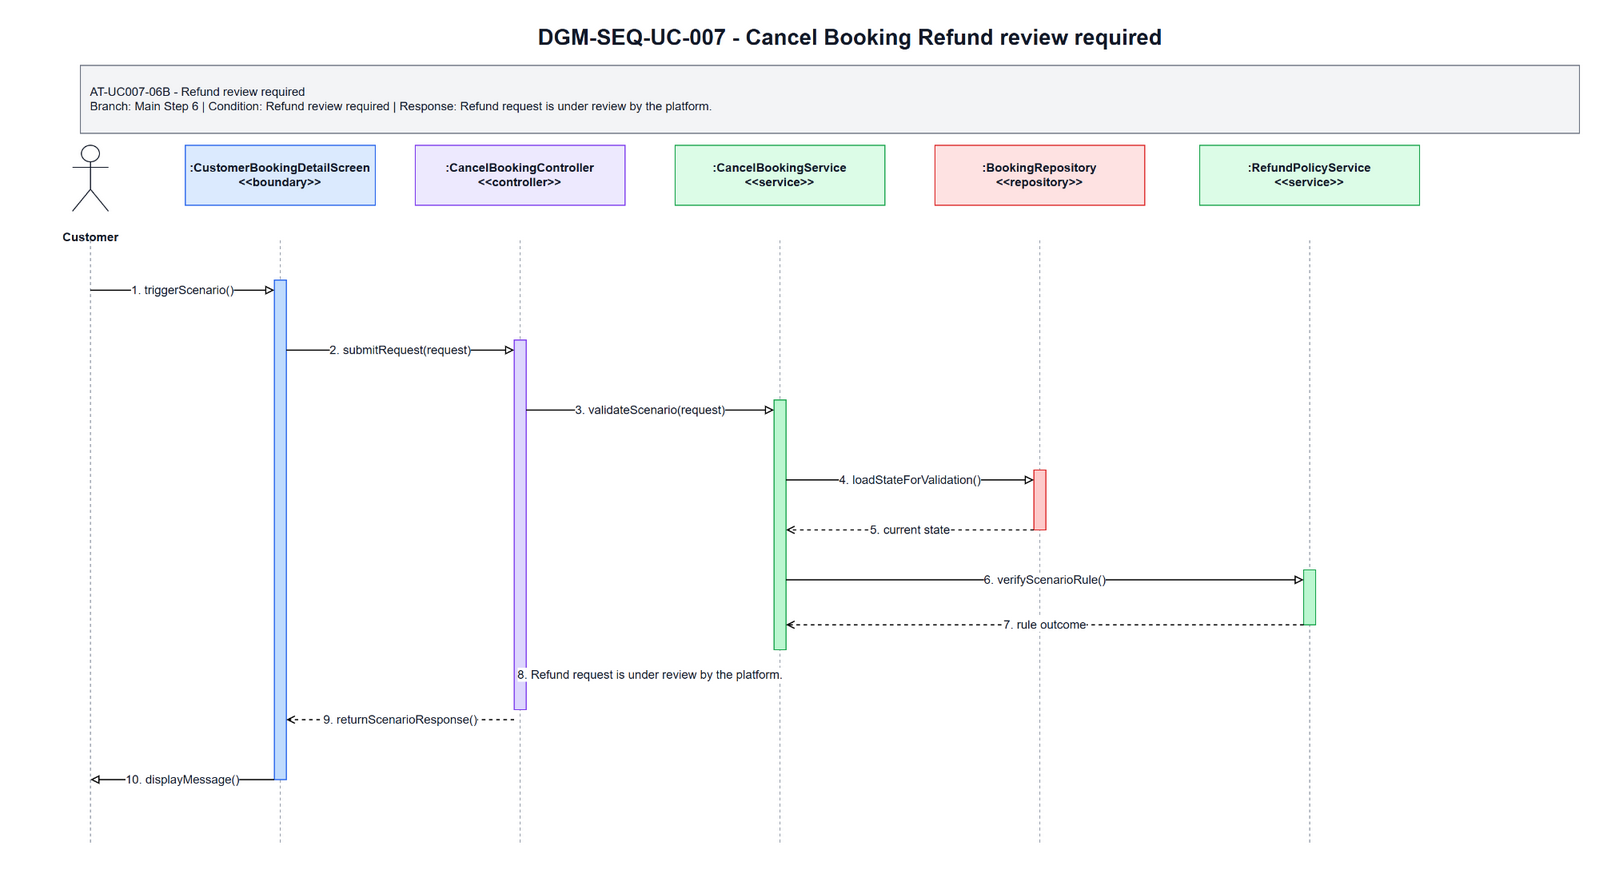

The diagram above was exported from draw.io. Its source (the exported page's mxGraphModel, read from the mxfile embedded in the PNG):
<mxGraphModel dx="1700" dy="920" grid="1" gridSize="10" guides="1" tooltips="1" connect="1" arrows="1" fold="1" page="1" pageScale="1" pageWidth="1700" pageHeight="920" math="0" shadow="0">
  <root>
    <mxCell id="0" />
    <mxCell id="1" parent="0" />
    <mxCell id="title" parent="1" value="DGM-SEQ-UC-007 - Cancel Booking Refund review required" style="text;html=1;strokeColor=none;fillColor=none;align=center;verticalAlign=middle;fontStyle=1;fontSize=22;fontColor=#111827" vertex="1">
      <mxGeometry x="350" y="25" width="1000" height="34" as="geometry" />
    </mxCell>
    <mxCell id="scenario-band" parent="1" value="AT-UC007-06B - Refund review required&lt;br&gt;Branch: Main Step 6 | Condition: Refund review required | Response: Refund request is under review by the platform." style="rounded=0;whiteSpace=wrap;html=1;fillColor=#F3F4F6;strokeColor=#6B7280;fontSize=12;fontColor=#111827;align=left;spacing=10" vertex="1">
      <mxGeometry x="80" y="70" width="1500" height="68" as="geometry" />
    </mxCell>
    <mxCell id="actor-icon" parent="1" value="" style="shape=umlActor;verticalLabelPosition=bottom;verticalAlign=top;html=1;outlineConnect=0;strokeColor=#111827" vertex="1">
      <mxGeometry x="72" y="150" width="36" height="66" as="geometry" />
    </mxCell>
    <mxCell id="actor-label" parent="1" value="Customer" style="text;html=1;strokeColor=none;fillColor=none;align=center;verticalAlign=middle;fontStyle=1;fontSize=12;fontColor=#111827" vertex="1">
      <mxGeometry x="20" y="224" width="140" height="36" as="geometry" />
    </mxCell>
    <mxCell id="h0" parent="1" value=":CustomerBookingDetailScreen&lt;br&gt;&amp;lt;&amp;lt;boundary&amp;gt;&amp;gt;" style="rounded=0;whiteSpace=wrap;html=1;fillColor=#DBEAFE;strokeColor=#2563EB;fontSize=12;fontStyle=1;fontColor=#111827" vertex="1">
      <mxGeometry x="185" y="150" width="190" height="60" as="geometry" />
    </mxCell>
    <mxCell id="h1" parent="1" value=":CancelBookingController&lt;br&gt;&amp;lt;&amp;lt;controller&amp;gt;&amp;gt;" style="rounded=0;whiteSpace=wrap;html=1;fillColor=#EDE9FE;strokeColor=#7C3AED;fontSize=12;fontStyle=1;fontColor=#111827" vertex="1">
      <mxGeometry x="415" y="150" width="210" height="60" as="geometry" />
    </mxCell>
    <mxCell id="h2" parent="1" value=":CancelBookingService&lt;br&gt;&amp;lt;&amp;lt;service&amp;gt;&amp;gt;" style="rounded=0;whiteSpace=wrap;html=1;fillColor=#DCFCE7;strokeColor=#16A34A;fontSize=12;fontStyle=1;fontColor=#111827" vertex="1">
      <mxGeometry x="675" y="150" width="210" height="60" as="geometry" />
    </mxCell>
    <mxCell id="h3" parent="1" value=":BookingRepository&lt;br&gt;&amp;lt;&amp;lt;repository&amp;gt;&amp;gt;" style="rounded=0;whiteSpace=wrap;html=1;fillColor=#FEE2E2;strokeColor=#DC2626;fontSize=12;fontStyle=1;fontColor=#111827" vertex="1">
      <mxGeometry x="935" y="150" width="210" height="60" as="geometry" />
    </mxCell>
    <mxCell id="h4" parent="1" value=":RefundPolicyService&lt;br&gt;&amp;lt;&amp;lt;service&amp;gt;&amp;gt;" style="rounded=0;whiteSpace=wrap;html=1;fillColor=#DCFCE7;strokeColor=#16A34A;fontSize=12;fontStyle=1;fontColor=#111827" vertex="1">
      <mxGeometry x="1200" y="150" width="220" height="60" as="geometry" />
    </mxCell>
    <mxCell id="l-actor" parent="1" style="endArrow=none;html=1;dashed=1;strokeColor=#9CA3AF" edge="1">
      <mxGeometry relative="1" as="geometry">
        <mxPoint x="90" y="245" as="sourcePoint" />
        <mxPoint x="90" y="850" as="targetPoint" />
      </mxGeometry>
    </mxCell>
    <mxCell id="l0" parent="1" style="endArrow=none;html=1;dashed=1;strokeColor=#9CA3AF" edge="1">
      <mxGeometry relative="1" as="geometry">
        <mxPoint x="280" y="245" as="sourcePoint" />
        <mxPoint x="280" y="850" as="targetPoint" />
      </mxGeometry>
    </mxCell>
    <mxCell id="l1" parent="1" style="endArrow=none;html=1;dashed=1;strokeColor=#9CA3AF" edge="1">
      <mxGeometry relative="1" as="geometry">
        <mxPoint x="520" y="245" as="sourcePoint" />
        <mxPoint x="520" y="850" as="targetPoint" />
      </mxGeometry>
    </mxCell>
    <mxCell id="l2" parent="1" style="endArrow=none;html=1;dashed=1;strokeColor=#9CA3AF" edge="1">
      <mxGeometry relative="1" as="geometry">
        <mxPoint x="780" y="245" as="sourcePoint" />
        <mxPoint x="780" y="850" as="targetPoint" />
      </mxGeometry>
    </mxCell>
    <mxCell id="l3" parent="1" style="endArrow=none;html=1;dashed=1;strokeColor=#9CA3AF" edge="1">
      <mxGeometry relative="1" as="geometry">
        <mxPoint x="1040" y="245" as="sourcePoint" />
        <mxPoint x="1040" y="850" as="targetPoint" />
      </mxGeometry>
    </mxCell>
    <mxCell id="l4" parent="1" style="endArrow=none;html=1;dashed=1;strokeColor=#9CA3AF" edge="1">
      <mxGeometry relative="1" as="geometry">
        <mxPoint x="1310" y="245" as="sourcePoint" />
        <mxPoint x="1310" y="850" as="targetPoint" />
      </mxGeometry>
    </mxCell>
    <mxCell id="a-boundary" parent="1" value="" style="rounded=0;whiteSpace=wrap;html=1;fillColor=#BFDBFE;strokeColor=#2563EB" vertex="1">
      <mxGeometry x="274" y="285" width="12" height="500" as="geometry" />
    </mxCell>
    <mxCell id="a-controller" parent="1" value="" style="rounded=0;whiteSpace=wrap;html=1;fillColor=#DDD6FE;strokeColor=#7C3AED" vertex="1">
      <mxGeometry x="514" y="345" width="12" height="370" as="geometry" />
    </mxCell>
    <mxCell id="a-service" parent="1" value="" style="rounded=0;whiteSpace=wrap;html=1;fillColor=#BBF7D0;strokeColor=#16A34A" vertex="1">
      <mxGeometry x="774" y="405" width="12" height="250" as="geometry" />
    </mxCell>
    <mxCell id="a-repo" parent="1" value="" style="rounded=0;whiteSpace=wrap;html=1;fillColor=#FECACA;strokeColor=#DC2626" vertex="1">
      <mxGeometry x="1034" y="475" width="12" height="60" as="geometry" />
    </mxCell>
    <mxCell id="a-support" parent="1" value="" style="rounded=0;whiteSpace=wrap;html=1;fillColor=#BBF7D0;strokeColor=#16A34A" vertex="1">
      <mxGeometry x="1304" y="575" width="12" height="55" as="geometry" />
    </mxCell>
    <mxCell id="m1" parent="1" value="1. triggerScenario()" style="endArrow=block;endFill=0;html=1;rounded=0;strokeWidth=1.2;fontSize=12;fontColor=#111827;labelBackgroundColor=#FFFFFF" edge="1">
      <mxGeometry relative="1" as="geometry">
        <mxPoint x="90" y="295" as="sourcePoint" />
        <mxPoint x="274" y="295" as="targetPoint" />
      </mxGeometry>
    </mxCell>
    <mxCell id="m2" parent="1" value="2. submitRequest(request)" style="endArrow=block;endFill=0;html=1;rounded=0;strokeWidth=1.2;fontSize=12;fontColor=#111827;labelBackgroundColor=#FFFFFF" edge="1">
      <mxGeometry relative="1" as="geometry">
        <mxPoint x="286" y="355" as="sourcePoint" />
        <mxPoint x="514" y="355" as="targetPoint" />
      </mxGeometry>
    </mxCell>
    <mxCell id="m3" parent="1" value="3. validateScenario(request)" style="endArrow=block;endFill=0;html=1;rounded=0;strokeWidth=1.2;fontSize=12;fontColor=#111827;labelBackgroundColor=#FFFFFF" edge="1">
      <mxGeometry relative="1" as="geometry">
        <mxPoint x="526" y="415" as="sourcePoint" />
        <mxPoint x="774" y="415" as="targetPoint" />
      </mxGeometry>
    </mxCell>
    <mxCell id="m4" parent="1" value="4. loadStateForValidation()" style="endArrow=block;endFill=0;html=1;rounded=0;strokeWidth=1.2;fontSize=12;fontColor=#111827;labelBackgroundColor=#FFFFFF" edge="1">
      <mxGeometry relative="1" as="geometry">
        <mxPoint x="786" y="485" as="sourcePoint" />
        <mxPoint x="1034" y="485" as="targetPoint" />
      </mxGeometry>
    </mxCell>
    <mxCell id="m5" parent="1" value="5. current state" style="endArrow=open;endFill=0;dashed=1;html=1;rounded=0;strokeWidth=1.2;fontSize=12;fontColor=#111827;labelBackgroundColor=#FFFFFF" edge="1">
      <mxGeometry relative="1" as="geometry">
        <mxPoint x="1034" y="535" as="sourcePoint" />
        <mxPoint x="786" y="535" as="targetPoint" />
      </mxGeometry>
    </mxCell>
    <mxCell id="m6" parent="1" value="6. verifyScenarioRule()" style="endArrow=block;endFill=0;html=1;rounded=0;strokeWidth=1.2;fontSize=12;fontColor=#111827;labelBackgroundColor=#FFFFFF" edge="1">
      <mxGeometry relative="1" as="geometry">
        <mxPoint x="786" y="585" as="sourcePoint" />
        <mxPoint x="1304" y="585" as="targetPoint" />
      </mxGeometry>
    </mxCell>
    <mxCell id="m7" parent="1" value="7. rule outcome" style="endArrow=open;endFill=0;dashed=1;html=1;rounded=0;strokeWidth=1.2;fontSize=12;fontColor=#111827;labelBackgroundColor=#FFFFFF" edge="1">
      <mxGeometry relative="1" as="geometry">
        <mxPoint x="1304" y="630" as="sourcePoint" />
        <mxPoint x="786" y="630" as="targetPoint" />
      </mxGeometry>
    </mxCell>
    <mxCell id="m8" parent="1" value="8. Refund request is under review by the platform." style="endArrow=open;endFill=0;dashed=1;html=1;rounded=0;strokeWidth=1.2;fontSize=12;fontColor=#111827;labelBackgroundColor=#FFFFFF" edge="1">
      <mxGeometry relative="1" as="geometry">
        <mxPoint x="774" y="680" as="sourcePoint" />
        <mxPoint x="526" y="680" as="targetPoint" />
      </mxGeometry>
    </mxCell>
    <mxCell id="m9" parent="1" value="9. returnScenarioResponse()" style="endArrow=open;endFill=0;dashed=1;html=1;rounded=0;strokeWidth=1.2;fontSize=12;fontColor=#111827;labelBackgroundColor=#FFFFFF" edge="1">
      <mxGeometry relative="1" as="geometry">
        <mxPoint x="514" y="725" as="sourcePoint" />
        <mxPoint x="286" y="725" as="targetPoint" />
      </mxGeometry>
    </mxCell>
    <mxCell id="m10" parent="1" value="10. displayMessage()" style="endArrow=block;endFill=0;html=1;rounded=0;strokeWidth=1.2;fontSize=12;fontColor=#111827;labelBackgroundColor=#FFFFFF" edge="1">
      <mxGeometry relative="1" as="geometry">
        <mxPoint x="274" y="785" as="sourcePoint" />
        <mxPoint x="90" y="785" as="targetPoint" />
      </mxGeometry>
    </mxCell>
  </root>
</mxGraphModel>